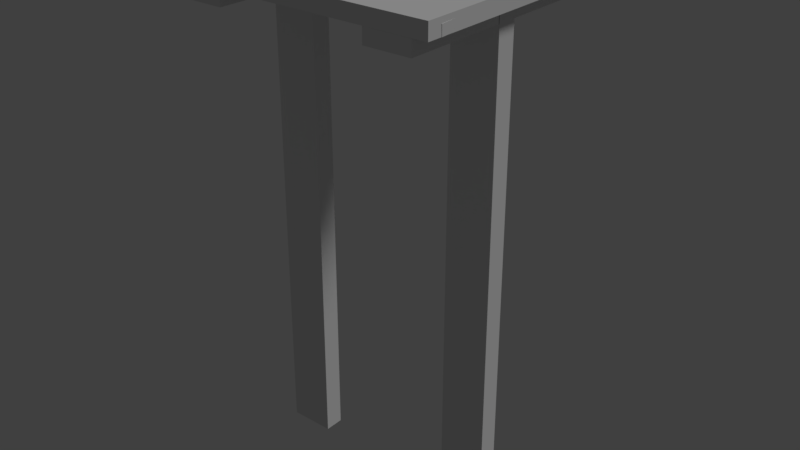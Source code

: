 # Source: bridge_1.blend  (saved by Blender 2.79.0; exported with 4.5.12 LTS)
import bpy
from mathutils import Matrix  # noqa: F401  (used for matrix-valued properties, if any)

bpy.ops.wm.read_factory_settings(use_empty=True)
scene = bpy.context.scene
scene.name = 'Scene'

# ---- collections
col_collection_1 = bpy.data.collections.new('Collection 1'); scene.collection.children.link(col_collection_1)

# ---- materials (node trees are filled in below, after node groups)
mat_house = bpy.data.materials.new('house')
mat_house.alpha_threshold = 0.0
mat_house.use_transparent_shadow = False
mat_house.roughness = 0.5
mat_house.specular_intensity = 0.0
mat_house.line_color = (0.0, 0.0, 0.0, 1.0)

# ---- material node trees

# ---- world
world_world = bpy.data.worlds.new('World'); scene.world = world_world
world_world.color = (0.05088, 0.05088, 0.05088)
world_world.use_sun_shadow = False
world_world.sun_shadow_jitter_overblur = 0.0
world_world.cycles.sampling_method = 'MANUAL'

# ---- lights
light_hemi = bpy.data.lights.new('Hemi', 'SUN')
light_hemi.transmission_factor = 0.0
light_hemi.angle = 0.1993
light_hemi.energy = 1.0
light_hemi.shadow_buffer_clip_start = 0.5
light_hemi.shadow_soft_size = 0.1
light_hemi.shadow_cascade_max_distance = 1000.0

# ---- meshes
me_bridge1collider = bpy.data.meshes.new('Bridge1Collider')
me_bridge1collider.from_pydata([(-0.501, -0.501, 0.0544), (-0.501, -0.501, 0.1097), (-0.501, 0.501, 0.0544), (-0.501, 0.501, 0.1097), (0.501, -0.501, 0.0544), (0.501, -0.501, 0.1097), (0.501, 0.501, 0.0544), (0.501, 0.501, 0.1097), (-0.4486, -0.1127, 0.07541), (-0.4486, -0.0395, 0.07541), (-0.2795, -0.1127, 0.07541), (-0.2795, -0.0395, 0.07541), (-0.4486, -0.1127, -1.747), (-0.4486, -0.0395, -1.747), (-0.2795, -0.0395, -1.747), (-0.2795, -0.1127, -1.747), (0.2791, -0.1127, 0.07541), (0.2791, -0.0395, 0.07541), (0.4482, -0.1127, 0.07541), (0.4482, -0.0395, 0.07541), (0.2791, -0.1127, -1.747), (0.2791, -0.0395, -1.747), (0.4482, -0.0395, -1.747), (0.4482, -0.1127, -1.747)], [], [(0, 1, 3, 2), (2, 3, 7, 6), (6, 7, 5, 4), (4, 5, 1, 0), (2, 6, 4, 0), (7, 3, 1, 5), (11, 10, 8, 9), (14, 13, 12, 15), (8, 10, 15, 12), (11, 9, 13, 14), (10, 11, 14, 15), (9, 8, 12, 13), (19, 18, 16, 17), (22, 21, 20, 23), (16, 18, 23, 20), (19, 17, 21, 22), (18, 19, 22, 23), (17, 16, 20, 21)])
me_bridge1collider.use_remesh_preserve_volume = False
me_bridge1collider.use_remesh_preserve_attributes = False
me_bridge1collider.use_mirror_vertex_groups = False
me_bridge1collider.update()
me_bridge1mesh = bpy.data.meshes.new('Bridge1Mesh')
me_bridge1mesh.from_pydata([(0.502, -0.4454, 0.05405), (-0.4983, -0.4787, 0.0597), (0.4976, -0.2193, 0.06159), (-0.5017, -0.2667, 0.06541), (0.4977, -0.2204, 0.09713), (-0.5015, -0.2678, 0.101), (0.5022, -0.4465, 0.08959), (-0.4981, -0.4798, 0.09524), (0.4466, 0.5, 0.07307), (0.4466, -0.5, 0.07307), (0.278, 0.5, 0.07307), (0.278, -0.5, 0.07307), (-0.4466, -0.5, 0.07307), (-0.278, -0.5, 0.07307), (-0.278, 0.5, 0.07307), (-0.4466, 0.5, 0.07307), (-0.5041, 0.02199, 0.06897), (0.4988, 0.01466, 0.06897), (-0.4959, -0.2427, 0.06897), (0.4807, -0.1959, 0.06897), (-0.4959, -0.2427, 0.1045), (0.4807, -0.1959, 0.1045), (-0.5041, 0.02199, 0.1045), (0.4988, 0.01466, 0.1045), (-0.501, 0.0739, 0.1064), (0.4986, 0.035, 0.11), (-0.499, 0.2453, 0.1031), (0.5012, 0.2612, 0.1056), (-0.4989, 0.2446, 0.06757), (0.5013, 0.2605, 0.07008), (-0.5009, 0.07322, 0.07086), (0.4987, 0.03432, 0.07443), (-0.278, 0.5, 0.0002578), (-0.278, -0.5, 0.0002578), (-0.4466, 0.5, 0.0002578), (-0.4466, -0.5, 0.0002578), (0.278, -0.5, 0.0002578), (0.278, 0.5, 0.0002578), (0.4466, -0.5, 0.0002578), (0.4466, 0.5, 0.0002578), (-0.519, 0.4761, 0.06897), (0.5, 0.4946, 0.06897), (-0.519, 0.2639, 0.06897), (0.5, 0.273, 0.06897), (-0.519, 0.2639, 0.1045), (0.5, 0.273, 0.1045), (-0.519, 0.4761, 0.1045), (0.5, 0.4946, 0.1045), (0.4466, -0.1141, 0.07424), (0.4466, -0.1141, -1.76), (0.278, -0.1141, 0.07424), (0.278, -0.1141, -1.76), (-0.4466, -0.1141, -1.76), (-0.278, -0.1141, -1.76), (-0.278, -0.1141, 0.07424), (-0.4466, -0.1141, 0.07424), (-0.278, -0.04132, 0.07424), (-0.278, -0.04132, -1.76), (-0.4466, -0.04132, 0.07424), (-0.4466, -0.04132, -1.76), (0.278, -0.04132, -1.76), (0.278, -0.04132, 0.07424), (0.4466, -0.04132, -1.76), (0.4466, -0.04132, 0.07424)], [], [(21, 20, 18, 19), (23, 21, 19, 17), (19, 18, 16, 17), (21, 23, 22, 20), (22, 23, 17, 16), (20, 22, 16, 18), (6, 7, 1, 0), (4, 6, 0, 2), (5, 4, 2, 3), (7, 5, 3, 1), (3, 2, 0, 1), (5, 7, 6, 4), (34, 35, 12, 15), (38, 39, 8, 9), (39, 37, 10, 8), (32, 34, 15, 14), (33, 32, 14, 13), (37, 36, 11, 10), (36, 38, 9, 11), (35, 33, 13, 12), (11, 9, 8, 10), (12, 13, 14, 15), (27, 25, 31, 29), (25, 24, 30, 31), (26, 24, 25, 27), (28, 29, 31, 30), (24, 26, 28, 30), (26, 27, 29, 28), (45, 44, 42, 43), (47, 45, 43, 41), (43, 42, 40, 41), (45, 47, 46, 44), (46, 47, 41, 40), (44, 46, 40, 42), (58, 59, 52, 55), (62, 63, 48, 49), (63, 61, 50, 48), (56, 58, 55, 54), (57, 56, 54, 53), (61, 60, 51, 50), (60, 62, 49, 51), (59, 57, 53, 52), (51, 49, 48, 50), (52, 53, 54, 55), (58, 56, 57, 59), (61, 63, 62, 60), (34, 32, 33, 35), (37, 39, 38, 36)])
_uv = me_bridge1mesh.uv_layers.new(name='UVMap')
_uv.uv.foreach_set('vector', [0.7039, 0.2544, 0.7039, 0.2814, 0.6114, 0.2814, 0.6114, 0.2544, 0.7039, 0.2544, 0.7039, 0.2814, 0.6114, 0.2814, 0.6114, 0.2544, 0.7396, 0.1687, 0.7396, 0.2187, 0.5679, 0.2187, 0.5679, 0.1687, 0.5708, 0.2187, 0.5718, 0.1696, 0.7357, 0.1696, 0.734, 0.2158, 0.7039, 0.2544, 0.7039, 0.2814, 0.6114, 0.2814, 0.6114, 0.2544, 0.7039, 0.2544, 0.7039, 0.2814, 0.6114, 0.2814, 0.6114, 0.2544, 0.7039, 0.2544, 0.7039, 0.2814, 0.6114, 0.2814, 0.6114, 0.2544, 0.7039, 0.2544, 0.7039, 0.2814, 0.6114, 0.2814, 0.6114, 0.2544, 0.7039, 0.2544, 0.7039, 0.2814, 0.6114, 0.2814, 0.6114, 0.2544, 0.7039, 0.2544, 0.7039, 0.2814, 0.6114, 0.2814, 0.6114, 0.2544, 0.7396, 0.1687, 0.7396, 0.2187, 0.5679, 0.2187, 0.5679, 0.1687, 0.7323, 0.01607, 0.7396, 0.06225, 0.565, 0.06225, 0.5679, 0.01363, 0.641, 0.2937, 0.6638, 0.2937, 0.6638, 0.3054, 0.641, 0.3054, 0.641, 0.2937, 0.6638, 0.2937, 0.6638, 0.3054, 0.641, 0.3054, 0.641, 0.2937, 0.6638, 0.2937, 0.6638, 0.3054, 0.641, 0.3054, 0.641, 0.2937, 0.6638, 0.2937, 0.6638, 0.3054, 0.641, 0.3054, 0.641, 0.2937, 0.6638, 0.2937, 0.6638, 0.3054, 0.641, 0.3054, 0.641, 0.2937, 0.6638, 0.2937, 0.6638, 0.3054, 0.641, 0.3054, 0.641, 0.2937, 0.6638, 0.2937, 0.6638, 0.3054, 0.641, 0.3054, 0.641, 0.2937, 0.6638, 0.2937, 0.6638, 0.3054, 0.641, 0.3054, 0.6345, 0.2588, 0.6873, 0.2588, 0.6873, 0.2861, 0.6345, 0.2861, 0.6345, 0.2588, 0.6873, 0.2588, 0.6873, 0.2861, 0.6345, 0.2861, 0.7039, 0.2544, 0.7039, 0.2814, 0.6114, 0.2814, 0.6114, 0.2544, 0.7039, 0.2544, 0.7039, 0.2814, 0.6114, 0.2814, 0.6114, 0.2544, 0.7376, 0.1706, 0.7327, 0.2168, 0.5767, 0.2168, 0.5728, 0.1706, 0.7396, 0.1687, 0.7396, 0.2187, 0.5679, 0.2187, 0.5679, 0.1687, 0.7039, 0.2544, 0.7039, 0.2814, 0.6114, 0.2814, 0.6114, 0.2544, 0.7039, 0.2544, 0.7039, 0.2814, 0.6114, 0.2814, 0.6114, 0.2544, 0.7039, 0.2544, 0.7039, 0.2814, 0.6114, 0.2814, 0.6114, 0.2544, 0.7039, 0.2544, 0.7039, 0.2814, 0.6114, 0.2814, 0.6114, 0.2544, 0.7396, 0.1687, 0.7396, 0.2187, 0.5679, 0.2187, 0.5679, 0.1687, 0.7367, 0.1696, 0.7347, 0.2207, 0.5679, 0.2187, 0.5679, 0.1687, 0.7039, 0.2544, 0.7039, 0.2814, 0.6114, 0.2814, 0.6114, 0.2544, 0.7039, 0.2544, 0.7039, 0.2814, 0.6114, 0.2814, 0.6114, 0.2544, 0.641, 0.2937, 0.6638, 0.2937, 0.6638, 0.3054, 0.641, 0.3054, 0.641, 0.2937, 0.6638, 0.2937, 0.6638, 0.3054, 0.641, 0.3054, 0.641, 0.2937, 0.6638, 0.2937, 0.6638, 0.3054, 0.641, 0.3054, 0.641, 0.2937, 0.6638, 0.2937, 0.6638, 0.3054, 0.641, 0.3054, 0.641, 0.2937, 0.6638, 0.2937, 0.6638, 0.3054, 0.641, 0.3054, 0.641, 0.2937, 0.6638, 0.2937, 0.6638, 0.3054, 0.641, 0.3054, 0.641, 0.2937, 0.6638, 0.2937, 0.6638, 0.3054, 0.641, 0.3054, 0.641, 0.2937, 0.6638, 0.2937, 0.6638, 0.3054, 0.641, 0.3054, 0.6345, 0.2588, 0.6873, 0.2588, 0.6873, 0.2861, 0.6345, 0.2861, 0.6345, 0.2588, 0.6873, 0.2588, 0.6873, 0.2861, 0.6345, 0.2861, 0.641, 0.2937, 0.6638, 0.2937, 0.6638, 0.2937, 0.6638, 0.2937, 0.6638, 0.2937, 0.641, 0.2937, 0.641, 0.2937, 0.641, 0.2937, 0.641, 0.2937, 0.6638, 0.2937, 0.6638, 0.2937, 0.6638, 0.2937, 0.6638, 0.2937, 0.641, 0.2937, 0.641, 0.2937, 0.641, 0.2937])
me_bridge1mesh.materials.append(mat_house)
me_bridge1mesh.use_remesh_preserve_volume = False
me_bridge1mesh.use_remesh_preserve_attributes = False
me_bridge1mesh.use_mirror_vertex_groups = False
me_bridge1mesh.update()

# ---- objects
ob_bridge1collider__colonly = bpy.data.objects.new('Bridge1Collider -colonly', me_bridge1collider)
ob_bridge1mesh = bpy.data.objects.new('Bridge1Mesh', me_bridge1mesh)
ob_hemi = bpy.data.objects.new('Hemi', light_hemi)

# ---- transforms, parenting, visibility, modifiers, constraints
ob_bridge1collider__colonly.location = (0.0, 0.0, 0.0)
ob_bridge1collider__colonly.display_type = 'WIRE'
ob_bridge1collider__colonly.show_name = True
ob_bridge1collider__colonly.show_wire = True
ob_bridge1collider__colonly.show_all_edges = True
ob_bridge1collider__colonly.show_in_front = True
ob_bridge1collider__colonly.lineart.crease_threshold = 0.0
ob_bridge1mesh.parent = ob_bridge1collider__colonly
ob_bridge1mesh.location = (0.0, 0.0, 0.0)
ob_bridge1mesh.lineart.crease_threshold = 0.0
ob_hemi.location = (0.0, 0.0, 0.0)
ob_hemi.rotation_euler = (-0.588, 0.4478, -0.281)
ob_hemi.hide_viewport = True
ob_hemi.lineart.crease_threshold = 0.0

# ---- collection membership
col_collection_1.objects.link(ob_bridge1collider__colonly)
col_collection_1.objects.link(ob_bridge1mesh)
col_collection_1.objects.link(ob_hemi)

# ---- scene / render settings (as saved in the file)
scene.frame_start = 1; scene.frame_end = 250; scene.frame_set(1)
scene.render.engine = 'BLENDER_EEVEE_NEXT'
scene.render.resolution_percentage = 50
scene.render.dither_intensity = 0.0
scene.cycles.use_denoising = False
scene.cycles.samples = 128
scene.cycles.sampling_pattern = 'TABULATED_SOBOL'
scene.cycles.use_adaptive_sampling = False
scene.cycles.use_light_tree = False
scene.cycles.blur_glossy = 0.0
scene.cycles.sample_clamp_indirect = 0.0
scene.view_settings.view_transform = 'Standard'
bpy.context.view_layer.update()

# ---- added for rendering (the .blend has no active camera): camera
cam_auto = bpy.data.cameras.new('AutoCamera')
cam_auto.lens = 50.0
cam_auto.sensor_width = 36.0
cam_auto.clip_end = 1000.0
ob_auto_camera = bpy.data.objects.new('AutoCamera', cam_auto)
scene.collection.objects.link(ob_auto_camera)
ob_auto_camera.location = (2.16982, -2.61384, 0.917736)
ob_auto_camera.rotation_euler = (1.09748, -7.21219e-08, 0.694738)
scene.camera = ob_auto_camera
bpy.context.view_layer.update()

